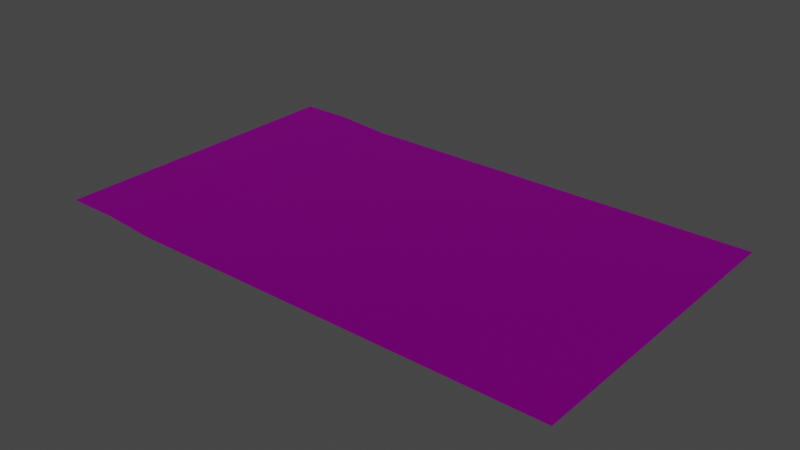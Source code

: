 # Source: untitled.blend  (saved by Blender 2.82.7; exported with 4.5.12 LTS)
import bpy
from mathutils import Matrix  # noqa: F401  (used for matrix-valued properties, if any)

bpy.ops.wm.read_factory_settings(use_empty=True)
scene = bpy.context.scene
scene.name = 'Scene'

# ---- collections
col_collection = bpy.data.collections.new('Collection'); scene.collection.children.link(col_collection)

# ---- images (referenced by path relative to the original .blend; pixels are not part of the script)
import os
ASSET_DIR = os.environ.get("B2B_ASSET_DIR", "")  # directory of the original .blend (textures are referenced by path, not embedded)
HERE = os.path.dirname(os.path.abspath(__file__))  # packed textures are extracted next to this script under _unpacked/

def load_image(name, relpath, width, height, colorspace="sRGB"):
    """Load a texture the original file referenced (path relative to the .blend, or extracted next to this script)."""
    p = next((c for c in (os.path.join(HERE, relpath), os.path.join(ASSET_DIR, relpath)) if relpath and os.path.exists(c)), "")
    if p:
        img = bpy.data.images.load(p, check_existing=True)
        img.name = name
    else:  # same state as the original file: an image datablock whose file is absent (Cycles renders it pink)
        img = bpy.data.images.new(name, width, height)
        img.source = "FILE"
        img.filepath = "//" + (relpath or name)
    img.colorspace_settings.name = colorspace
    return img
img_trek_material_free = load_image('Trek_Material_free', 'Track_Texture_free.png', 1024, 1024, 'sRGB')

# ---- materials (node trees are filled in below, after node groups)
mat_trek_material_free = bpy.data.materials.new('Trek_Material_free')
mat_trek_material_free.use_transparent_shadow = False
mat_trek_material_free.diffuse_color = (1.0, 1.0, 1.0, 1.0)
mat_trek_material_free.roughness = 0.5528
mat_trek_material_free.specular_intensity = 1.0
mat_trek_material_free.metallic = 1.0

# ---- material node trees
mat_trek_material_free.use_nodes = True; mat_trek_material_free.node_tree.nodes.clear()
_N = mat_trek_material_free.node_tree.nodes; _L = mat_trek_material_free.node_tree.links
n0 = _N.new('ShaderNodeOutputMaterial'); n0.name = 'Material Output'; n0.location = (300, 300)
n1 = _N.new('ShaderNodeBsdfPrincipled'); n1.name = 'Principled BSDF'; n1.location = (10, 300)
n1.distribution = 'GGX'
n1.subsurface_method = 'BURLEY'
n1.inputs[1].default_value = 1.0
n1.inputs[2].default_value = 0.5528
n1.inputs[3].default_value = 1.45
n1.inputs[13].default_value = 1.0
n1.inputs[27].default_value = (0.0, 0.0, 0.0, 1.0)
n1.inputs[28].default_value = 1.0
n2 = _N.new('ShaderNodeNormalMap'); n2.name = 'Normal Map'; n2.location = (-300, -300)
n2.label = 'Normal/Map'
n3 = _N.new('ShaderNodeTexImage'); n3.name = 'Image Texture'; n3.location = (-300, 600)
n3.image = img_trek_material_free
_L.new(n1.outputs[0], n0.inputs[0])
_L.new(n2.outputs[0], n1.inputs[5])
_L.new(n3.outputs[0], n1.inputs[0])
n0.is_active_output = True

# ---- world
world_world = bpy.data.worlds.new('World'); scene.world = world_world
world_world.use_nodes = True; world_world.node_tree.nodes.clear()
_N = world_world.node_tree.nodes; _L = world_world.node_tree.links
n0 = _N.new('ShaderNodeOutputWorld'); n0.name = 'World Output'; n0.location = (300, 300)
n1 = _N.new('ShaderNodeBackground'); n1.name = 'Background'; n1.location = (10, 300)
n1.inputs[0].default_value = (0.05088, 0.05088, 0.05088, 1.0)
_L.new(n1.outputs[0], n0.inputs[0])
n0.is_active_output = True
world_world.color = (0.05088, 0.05088, 0.05088)
world_world.use_sun_shadow = False
world_world.sun_shadow_jitter_overblur = 0.0

# ---- meshes
me_mesh = bpy.data.meshes.new('Mesh')
me_mesh.from_pydata([(5.0, 1e-06, -0.75), (5.0, 1e-06, 0.75), (-6.25, 0.1, -0.75), (-5.0, 1e-06, -0.75), (-5.0, 1e-06, 0.75), (-6.25, 0.1, 0.75), (-5.0, 1e-06, 14.25), (-5.0, 0.0, 15.0), (-6.25, 0.1, 14.25), (-6.25, 0.1, 15.0), (5.0, 1e-06, 14.25), (5.0, 0.0, 15.0), (-6.25, 0.1, 0.75), (-5.0, 1e-06, 0.75), (-5.0, 1e-06, 2.25), (-6.25, 0.1, 2.25), (-6.25, 0.1, 2.25), (-5.0, 1e-06, 2.25), (-5.0, 1e-06, 3.75), (-6.25, 0.1, 3.75), (-6.25, 0.1, 3.75), (-5.0, 1e-06, 3.75), (-5.0, 1e-06, 5.25), (-6.25, 0.1, 5.25), (-6.25, 0.1, 5.25), (-5.0, 1e-06, 5.25), (-5.0, 1e-06, 6.75), (-6.25, 0.1, 6.75), (-6.25, 0.1, 6.75), (-5.0, 1e-06, 6.75), (-5.0, 1e-06, 8.25), (-6.25, 0.1, 8.25), (-6.25, 0.1, 8.25), (-5.0, 1e-06, 8.25), (-5.0, 1e-06, 9.75), (-6.25, 0.1, 9.75), (-6.25, 0.1, 9.75), (-5.0, 1e-06, 9.75), (-5.0, 1e-06, 11.25), (-6.25, 0.1, 11.25), (-6.25, 0.1, 11.25), (-5.0, 1e-06, 11.25), (-5.0, 1e-06, 12.75), (-6.25, 0.1, 12.75), (-6.25, 0.1, 12.75), (-5.0, 1e-06, 12.75), (-5.0, 1e-06, 14.25), (-6.25, 0.1, 14.25), (5.0, 1e-06, 0.75), (5.0, 1e-06, 2.25), (5.0, 1e-06, 2.25), (5.0, 1e-06, 3.75), (5.0, 1e-06, 3.75), (5.0, 1e-06, 5.25), (5.0, 1e-06, 5.25), (5.0, 1e-06, 6.75), (5.0, 1e-06, 6.75), (5.0, 1e-06, 8.25), (5.0, 1e-06, 8.25), (5.0, 1e-06, 9.75), (5.0, 1e-06, 9.75), (5.0, 1e-06, 11.25), (5.0, 1e-06, 11.25), (5.0, 1e-06, 12.75), (5.0, 1e-06, 12.75), (5.0, 1e-06, 14.25), (-4.8, 0.0, -15.0), (-4.6, 0.0, -15.0), (-4.6, 0.0, 15.0), (-4.8, 0.0, 15.0), (-6.25, 0.1, -14.25), (-5.0, 1e-06, -14.25), (-5.0, 1e-06, -12.75), (-6.25, 0.1, -12.75), (-6.25, 0.1, -12.75), (-5.0, 1e-06, -12.75), (-5.0, 1e-06, -11.25), (-6.25, 0.1, -11.25), (-6.25, 0.1, -11.25), (-5.0, 1e-06, -11.25), (-5.0, 1e-06, -9.75), (-6.25, 0.1, -9.75), (-6.25, 0.1, -9.75), (-5.0, 1e-06, -9.75), (-5.0, 1e-06, -8.25), (-6.25, 0.1, -8.25), (-6.25, 0.1, -8.25), (-5.0, 1e-06, -8.25), (-5.0, 1e-06, -6.75), (-6.25, 0.1, -6.75), (-6.25, 0.1, -6.75), (-5.0, 1e-06, -6.75), (-5.0, 1e-06, -5.25), (-6.25, 0.1, -5.25), (-6.25, 0.1, -5.25), (-5.0, 1e-06, -5.25), (-5.0, 1e-06, -3.75), (-6.25, 0.1, -3.75), (-6.25, 0.1, -3.75), (-5.0, 1e-06, -3.75), (-5.0, 1e-06, -2.25), (-6.25, 0.1, -2.25), (-6.25, 0.1, -2.25), (-5.0, 1e-06, -2.25), (-5.0, 1e-06, -0.75), (-6.25, 0.1, -0.75), (5.0, 1e-06, -14.25), (5.0, 1e-06, -12.75), (5.0, 1e-06, -12.75), (5.0, 1e-06, -11.25), (5.0, 1e-06, -11.25), (5.0, 1e-06, -9.75), (5.0, 1e-06, -9.75), (5.0, 1e-06, -8.25), (5.0, 1e-06, -8.25), (5.0, 1e-06, -6.75), (5.0, 1e-06, -6.75), (5.0, 1e-06, -5.25), (5.0, 1e-06, -5.25), (5.0, 1e-06, -3.75), (5.0, 1e-06, -3.75), (5.0, 1e-06, -2.25), (5.0, 1e-06, -2.25), (5.0, 1e-06, -0.75), (-6.25, 0.1, -15.0), (-5.0, 0.0, -15.0), (-5.0, 1e-06, -14.25), (-6.25, 0.1, -14.25), (5.0, 0.0, -15.0), (5.0, 1e-06, -14.25), (4.6, 0.0, -15.0), (4.6, 0.0, 15.0), (-4.6, 0.0, 15.0), (-4.6, 0.0, -15.0), (4.6, 0.0, -15.0), (4.8, 0.0, -15.0), (4.8, 0.0, 15.0), (4.6, 0.0, 15.0), (-5.0, 0.0, -15.0), (-4.8, 0.0, -15.0), (-5.0, 1e-06, -14.25), (-5.0, 1e-06, -12.75), (-5.0, 1e-06, -11.25), (-5.0, 1e-06, -9.75), (-5.0, 1e-06, -8.25), (-5.0, 1e-06, -6.75), (-5.0, 1e-06, -5.25), (-5.0, 1e-06, -3.75), (-5.0, 1e-06, -2.25), (-5.0, 1e-06, -0.75), (-5.0, 1e-06, 0.75), (-4.8, 0.0, 15.0), (-5.0, 1e-06, 2.25), (-5.0, 1e-06, 3.75), (-5.0, 1e-06, 5.25), (-5.0, 1e-06, 6.75), (-5.0, 1e-06, 8.25), (-5.0, 1e-06, 9.75), (-5.0, 1e-06, 11.25), (-5.0, 1e-06, 12.75), (-5.0, 1e-06, 14.25), (-5.0, 0.0, 15.0), (5.0, 1e-06, -14.25), (4.8, 0.0, -15.0), (5.0, 0.0, -15.0), (5.0, 1e-06, -12.75), (5.0, 1e-06, -11.25), (5.0, 1e-06, -9.75), (5.0, 1e-06, -8.25), (5.0, 1e-06, -6.75), (5.0, 1e-06, -5.25), (5.0, 1e-06, -3.75), (5.0, 1e-06, -2.25), (5.0, 1e-06, -0.75), (5.0, 1e-06, 0.75), (4.8, 0.0, 15.0), (5.0, 1e-06, 2.25), (5.0, 1e-06, 3.75), (5.0, 1e-06, 5.25), (5.0, 1e-06, 6.75), (5.0, 1e-06, 8.25), (5.0, 1e-06, 9.75), (5.0, 1e-06, 11.25), (5.0, 1e-06, 12.75), (5.0, 1e-06, 14.25), (5.0, 0.0, 15.0), (-7.5, 0.1, 15.0), (-6.25, 0.1, 14.25), (-6.25, 0.1, 15.0), (-6.25, 0.1, 12.75), (-6.25, 0.1, 11.25), (-6.25, 0.1, 9.75), (-6.25, 0.1, 8.25), (-6.25, 0.1, 6.75), (-6.25, 0.1, 5.25), (-6.25, 0.1, 3.75), (-6.25, 0.1, 2.25), (-6.25, 0.1, 0.75), (-7.5, 0.1, -15.0), (-6.25, 0.1, -0.75), (-6.25, 0.1, -2.25), (-6.25, 0.1, -3.75), (-6.25, 0.1, -5.25), (-6.25, 0.1, -6.75), (-6.25, 0.1, -8.25), (-6.25, 0.1, -9.75), (-6.25, 0.1, -11.25), (-6.25, 0.1, -12.75), (-6.25, 0.1, -14.25), (-6.25, 0.1, -15.0)], [(0, 1), (10, 11), (48, 49), (50, 51), (52, 53), (54, 55), (56, 57), (58, 59), (60, 61), (62, 63), (64, 65), (106, 107), (108, 109), (110, 111), (112, 113), (114, 115), (116, 117), (118, 119), (120, 121), (122, 123), (128, 129)], [(2, 4, 3), (2, 5, 4), (6, 8, 7), (8, 9, 7), (12, 14, 13), (12, 15, 14), (16, 18, 17), (16, 19, 18), (20, 22, 21), (20, 23, 22), (24, 26, 25), (24, 27, 26), (28, 30, 29), (28, 31, 30), (32, 34, 33), (32, 35, 34), (36, 38, 37), (36, 39, 38), (40, 42, 41), (40, 43, 42), (44, 46, 45), (44, 47, 46), (66, 68, 67), (66, 69, 68), (70, 72, 71), (70, 73, 72), (74, 76, 75), (74, 77, 76), (78, 80, 79), (78, 81, 80), (82, 84, 83), (82, 85, 84), (86, 88, 87), (86, 89, 88), (90, 92, 91), (90, 93, 92), (94, 96, 95), (94, 97, 96), (98, 100, 99), (98, 101, 100), (102, 104, 103), (102, 105, 104), (124, 126, 125), (124, 127, 126), (130, 132, 131), (130, 133, 132), (134, 136, 135), (134, 137, 136), (138, 140, 139), (140, 141, 139), (139, 141, 142), (142, 143, 139), (143, 144, 139), (144, 145, 139), (139, 145, 146), (146, 147, 139), (147, 148, 139), (139, 148, 149), (149, 150, 139), (151, 139, 150), (150, 152, 151), (152, 153, 151), (153, 154, 151), (155, 151, 154), (155, 156, 151), (157, 151, 156), (158, 151, 157), (158, 159, 151), (160, 151, 159), (161, 151, 160), (162, 164, 163), (165, 162, 163), (166, 165, 163), (167, 166, 163), (168, 167, 163), (168, 163, 169), (163, 170, 169), (171, 170, 163), (163, 172, 171), (173, 172, 163), (174, 173, 163), (175, 174, 163), (174, 175, 176), (177, 176, 175), (178, 177, 175), (179, 178, 175), (180, 179, 175), (181, 180, 175), (182, 181, 175), (183, 182, 175), (175, 184, 183), (175, 185, 184), (186, 188, 187), (186, 187, 189), (189, 190, 186), (190, 191, 186), (191, 192, 186), (192, 193, 186), (193, 194, 186), (194, 195, 186), (195, 196, 186), (196, 197, 186), (197, 198, 186), (198, 197, 199), (198, 199, 200), (200, 201, 198), (201, 202, 198), (198, 202, 203), (203, 204, 198), (204, 205, 198), (205, 206, 198), (206, 207, 198), (207, 208, 198), (208, 209, 198)])
me_mesh.polygons.foreach_set('use_smooth', [True] * 114)
_uv = me_mesh.uv_layers.new(name='map1')
_uv.uv.foreach_set('vector', [0.193, 0.9429, 0.193, 0.9429, 0.193, 0.9429, 0.193, 0.9429, 0.193, 0.9429, 0.193, 0.9429, 0.193, 0.9429, 0.193, 0.9429, 0.193, 0.9429, 0.193, 0.9429, 0.193, 0.9429, 0.193, 0.9429, 0.6901, 0.436, 0.6901, 0.436, 0.6901, 0.436, 0.6901, 0.436, 0.6901, 0.436, 0.6901, 0.436, 0.193, 0.9429, 0.193, 0.9429, 0.193, 0.9429, 0.193, 0.9429, 0.193, 0.9429, 0.193, 0.9429, 0.6901, 0.436, 0.6901, 0.436, 0.6901, 0.436, 0.6901, 0.436, 0.6901, 0.436, 0.6901, 0.436, 0.193, 0.9429, 0.193, 0.9429, 0.193, 0.9429, 0.193, 0.9429, 0.193, 0.9429, 0.193, 0.9429, 0.6901, 0.436, 0.6901, 0.436, 0.6901, 0.436, 0.6901, 0.436, 0.6901, 0.436, 0.6901, 0.436, 0.193, 0.9429, 0.193, 0.9429, 0.193, 0.9429, 0.193, 0.9429, 0.193, 0.9429, 0.193, 0.9429, 0.6901, 0.436, 0.6901, 0.436, 0.6901, 0.436, 0.6901, 0.436, 0.6901, 0.436, 0.6901, 0.436, 0.193, 0.9429, 0.193, 0.9429, 0.193, 0.9429, 0.193, 0.9429, 0.193, 0.9429, 0.193, 0.9429, 0.6901, 0.436, 0.6901, 0.436, 0.6901, 0.436, 0.6901, 0.436, 0.6901, 0.436, 0.6901, 0.436, 0.193, 0.9429, 0.193, 0.9429, 0.193, 0.9429, 0.193, 0.9429, 0.193, 0.9429, 0.193, 0.9429, 0.6901, 0.436, 0.6901, 0.436, 0.6901, 0.436, 0.6901, 0.436, 0.6901, 0.436, 0.6901, 0.436, 0.193, 0.9429, 0.193, 0.9429, 0.193, 0.9429, 0.193, 0.9429, 0.193, 0.9429, 0.193, 0.9429, 0.6901, 0.436, 0.6901, 0.436, 0.6901, 0.436, 0.6901, 0.436, 0.6901, 0.436, 0.6901, 0.436, 0.193, 0.9429, 0.193, 0.9429, 0.193, 0.9429, 0.193, 0.9429, 0.193, 0.9429, 0.193, 0.9429, 0.6901, 0.436, 0.6901, 0.436, 0.6901, 0.436, 0.6901, 0.436, 0.6901, 0.436, 0.6901, 0.436, 0.193, 0.9429, 0.193, 0.9429, 0.193, 0.9429, 0.193, 0.9429, 0.193, 0.9429, 0.193, 0.9429, 0.6901, 0.436, 0.6901, 0.436, 0.6901, 0.436, 0.6901, 0.436, 0.6901, 0.436, 0.6901, 0.436, 0.193, 0.9429, 0.193, 0.9429, 0.193, 0.9429, 0.193, 0.9429, 0.193, 0.9429, 0.193, 0.9429, 0.6901, 0.436, 0.6901, 0.436, 0.6901, 0.436, 0.6901, 0.436, 0.6901, 0.436, 0.6901, 0.436, 0.193, 0.9429, 0.193, 0.9429, 0.193, 0.9429, 0.193, 0.9429, 0.193, 0.9429, 0.193, 0.9429, 0.8107, 0.938, 0.8107, 0.938, 0.8107, 0.938, 0.8107, 0.938, 0.8107, 0.938, 0.8107, 0.938, 0.193, 0.9429, 0.193, 0.9429, 0.193, 0.9429, 0.193, 0.9429, 0.193, 0.9429, 0.193, 0.9429, 0.8107, 0.938, 0.8107, 0.938, 0.8107, 0.938, 0.8107, 0.938, 0.8107, 0.938, 0.8107, 0.938, 0.8107, 0.938, 0.8107, 0.938, 0.8107, 0.938, 0.8107, 0.938, 0.8107, 0.938, 0.8107, 0.938, 0.8107, 0.938, 0.8107, 0.938, 0.8107, 0.938, 0.8107, 0.938, 0.8107, 0.938, 0.8107, 0.938, 0.8107, 0.938, 0.8107, 0.938, 0.8107, 0.938, 0.8107, 0.938, 0.8107, 0.938, 0.8107, 0.938, 0.8107, 0.938, 0.8107, 0.938, 0.8107, 0.938, 0.8107, 0.938, 0.8107, 0.938, 0.8107, 0.938, 0.8107, 0.938, 0.8107, 0.938, 0.8107, 0.938, 0.8107, 0.938, 0.8107, 0.938, 0.8107, 0.938, 0.8107, 0.938, 0.8107, 0.938, 0.8107, 0.938, 0.8107, 0.938, 0.8107, 0.938, 0.8107, 0.938, 0.8107, 0.938, 0.8107, 0.938, 0.8107, 0.938, 0.8107, 0.938, 0.8107, 0.938, 0.8107, 0.938, 0.8107, 0.938, 0.8107, 0.938, 0.8107, 0.938, 0.8107, 0.938, 0.8107, 0.938, 0.8107, 0.938, 0.8107, 0.938, 0.8107, 0.938, 0.8107, 0.938, 0.8107, 0.938, 0.8107, 0.938, 0.8107, 0.938, 0.8107, 0.938, 0.8107, 0.938, 0.8107, 0.938, 0.8107, 0.938, 0.8107, 0.938, 0.8107, 0.938, 0.8107, 0.938, 0.8107, 0.938, 0.8107, 0.938, 0.8107, 0.938, 0.8107, 0.938, 0.8107, 0.938, 0.8107, 0.938, 0.8107, 0.938, 0.8107, 0.938, 0.8107, 0.938, 0.8107, 0.938, 0.8107, 0.938, 0.8107, 0.938, 0.8107, 0.938, 0.8107, 0.938, 0.8107, 0.938, 0.8107, 0.938, 0.8107, 0.938, 0.8107, 0.938, 0.8107, 0.938, 0.8107, 0.938, 0.8107, 0.938, 0.8107, 0.938, 0.8107, 0.938, 0.8107, 0.938, 0.8107, 0.938, 0.8107, 0.938, 0.8107, 0.938, 0.8107, 0.938, 0.8107, 0.938, 0.8107, 0.938, 0.8107, 0.938, 0.8107, 0.938, 0.8107, 0.938, 0.8107, 0.938, 0.8107, 0.938, 0.8107, 0.938, 0.8107, 0.938, 0.8107, 0.938, 0.8107, 0.938, 0.8107, 0.938, 0.8107, 0.938, 0.8107, 0.938, 0.8107, 0.938, 0.8107, 0.938, 0.8107, 0.938, 0.8107, 0.938, 0.8107, 0.938, 0.8107, 0.938, 0.8107, 0.938, 0.8107, 0.938, 0.8107, 0.938, 0.8107, 0.938, 0.8107, 0.938, 0.8107, 0.938, 0.8107, 0.938, 0.8107, 0.938, 0.8107, 0.938, 0.8107, 0.938, 0.8107, 0.938, 0.8107, 0.938, 0.8107, 0.938, 0.8107, 0.938, 0.8107, 0.938, 0.8107, 0.938, 0.8107, 0.938, 0.9406, 0.687, 0.9406, 0.687, 0.9406, 0.687, 0.9406, 0.687, 0.9406, 0.687, 0.9406, 0.687, 0.9406, 0.687, 0.9406, 0.687, 0.9406, 0.687, 0.9406, 0.687, 0.9406, 0.687, 0.9406, 0.687, 0.9406, 0.687, 0.9406, 0.687, 0.9406, 0.687, 0.9406, 0.687, 0.9406, 0.687, 0.9406, 0.687, 0.9406, 0.687, 0.9406, 0.687, 0.9406, 0.687, 0.9406, 0.687, 0.9406, 0.687, 0.9406, 0.687, 0.9406, 0.687, 0.9406, 0.687, 0.9406, 0.687, 0.9406, 0.687, 0.9406, 0.687, 0.9406, 0.687, 0.9406, 0.687, 0.9406, 0.687, 0.9406, 0.687, 0.9406, 0.687, 0.9406, 0.687, 0.9406, 0.687, 0.9406, 0.687, 0.9406, 0.687, 0.9406, 0.687, 0.9406, 0.687, 0.9406, 0.687, 0.9406, 0.687, 0.9406, 0.687, 0.9406, 0.687, 0.9406, 0.687, 0.9406, 0.687, 0.9406, 0.687, 0.9406, 0.687, 0.9406, 0.687, 0.9406, 0.687, 0.9406, 0.687, 0.9406, 0.687, 0.9406, 0.687, 0.9406, 0.687, 0.9406, 0.687, 0.9406, 0.687, 0.9406, 0.687, 0.9406, 0.687, 0.9406, 0.687, 0.9406, 0.687, 0.9406, 0.687, 0.9406, 0.687, 0.9406, 0.687, 0.9406, 0.687, 0.9406, 0.687, 0.9406, 0.687])
me_mesh.materials.append(mat_trek_material_free)
me_mesh.use_remesh_fix_poles = True
me_mesh.use_remesh_preserve_attributes = False
me_mesh.use_mirror_vertex_groups = False
me_mesh.update()
me_mesh.normals_split_custom_set([tuple(v) for v in zip(*[iter([0.07975, 0.9968, 0.0, 0.07975, 0.9968, 0.0, 0.07975, 0.9968, 0.0, 0.07975, 0.9968, 0.0, 0.07975, 0.9968, 0.0, 0.07975, 0.9968, 0.0, 0.07975, 0.9968, 1.331e-06, 0.07975, 0.9968, 4.567e-07, 0.07975, 0.9968, 8.742e-07, 0.07975, 0.9968, 4.567e-07, 0.07975, 0.9968, 0.0, 0.07975, 0.9968, 8.742e-07, 0.07975, 0.9968, 0.0, 0.07975, 0.9968, 0.0, 0.07975, 0.9968, 0.0, 0.07975, 0.9968, 0.0, 0.07975, 0.9968, 0.0, 0.07975, 0.9968, 0.0, 0.07975, 0.9968, 0.0, 0.07975, 0.9968, 0.0, 0.07975, 0.9968, 0.0, 0.07975, 0.9968, 0.0, 0.07975, 0.9968, 0.0, 0.07975, 0.9968, 0.0, 0.07975, 0.9968, 0.0, 0.07975, 0.9968, 0.0, 0.07975, 0.9968, 0.0, 0.07975, 0.9968, 0.0, 0.07975, 0.9968, 0.0, 0.07975, 0.9968, 0.0, 0.07975, 0.9968, -5.104e-08, 0.07975, 0.9968, -5.194e-08, 0.07975, 0.9968, -4.753e-08, 0.07975, 0.9968, -5.104e-08, 0.07975, 0.9968, -5.545e-08, 0.07975, 0.9968, -5.194e-08, 0.07975, 0.9968, 0.0, 0.07975, 0.9968, 0.0, 0.07975, 0.9968, 0.0, 0.07975, 0.9968, 0.0, 0.07975, 0.9968, 0.0, 0.07975, 0.9968, 0.0, 0.07975, 0.9968, 0.0, 0.07975, 0.9968, 0.0, 0.07975, 0.9968, 0.0, 0.07975, 0.9968, 0.0, 0.07975, 0.9968, 0.0, 0.07975, 0.9968, 0.0, 0.07975, 0.9968, 0.0, 0.07975, 0.9968, 0.0, 0.07975, 0.9968, 0.0, 0.07975, 0.9968, 0.0, 0.07975, 0.9968, 0.0, 0.07975, 0.9968, 0.0, 0.07975, 0.9968, 0.0, 0.07975, 0.9968, 0.0, 0.07975, 0.9968, 0.0, 0.07975, 0.9968, 0.0, 0.07975, 0.9968, 0.0, 0.07975, 0.9968, 0.0, 0.07975, 0.9968, 0.0, 0.07975, 0.9968, 0.0, 0.07975, 0.9968, 0.0, 0.07975, 0.9968, 0.0, 0.07975, 0.9968, 0.0, 0.07975, 0.9968, 0.0, 0.0, 1.0, 0.0, 0.0, 1.0, 0.0, 0.0, 1.0, 0.0, 0.0, 1.0, 0.0, 0.0, 1.0, 0.0, 0.0, 1.0, 0.0, 0.07975, 0.9968, 0.0, 0.07975, 0.9968, 0.0, 0.07975, 0.9968, 0.0, 0.07975, 0.9968, 0.0, 0.07975, 0.9968, 0.0, 0.07975, 0.9968, 0.0, 0.07975, 0.9968, 0.0, 0.07975, 0.9968, 0.0, 0.07975, 0.9968, 0.0, 0.07975, 0.9968, 0.0, 0.07975, 0.9968, 0.0, 0.07975, 0.9968, 0.0, 0.07975, 0.9968, 0.0, 0.07975, 0.9968, 0.0, 0.07975, 0.9968, 0.0, 0.07975, 0.9968, 0.0, 0.07975, 0.9968, 0.0, 0.07975, 0.9968, 0.0, 0.07975, 0.9968, 0.0, 0.07975, 0.9968, 0.0, 0.07975, 0.9968, 0.0, 0.07975, 0.9968, 0.0, 0.07975, 0.9968, 0.0, 0.07975, 0.9968, 0.0, 0.07975, 0.9968, 0.0, 0.07975, 0.9968, 0.0, 0.07975, 0.9968, 0.0, 0.07975, 0.9968, 0.0, 0.07975, 0.9968, 0.0, 0.07975, 0.9968, 0.0, 0.07975, 0.9968, 0.0, 0.07975, 0.9968, 0.0, 0.07975, 0.9968, 0.0, 0.07975, 0.9968, 0.0, 0.07975, 0.9968, 0.0, 0.07975, 0.9968, 0.0, 0.07975, 0.9968, 0.0, 0.07975, 0.9968, 0.0, 0.07975, 0.9968, 0.0, 0.07975, 0.9968, 0.0, 0.07975, 0.9968, 0.0, 0.07975, 0.9968, 0.0, 0.07975, 0.9968, 0.0, 0.07975, 0.9968, 0.0, 0.07975, 0.9968, 0.0, 0.07975, 0.9968, 0.0, 0.07975, 0.9968, 0.0, 0.07975, 0.9968, 0.0, 0.07975, 0.9968, 0.0, 0.07975, 0.9968, 0.0, 0.07975, 0.9968, 0.0, 0.07975, 0.9968, 0.0, 0.07975, 0.9968, 0.0, 0.07975, 0.9968, 0.0, 0.07975, 0.9968, -4.567e-07, 0.07975, 0.9968, -8.742e-07, 0.07975, 0.9968, -1.331e-06, 0.07975, 0.9968, -4.567e-07, 0.07975, 0.9968, 0.0, 0.07975, 0.9968, -8.742e-07, 0.0, 1.0, 0.0, 0.0, 1.0, 0.0, 0.0, 1.0, 0.0, 0.0, 1.0, 0.0, 0.0, 1.0, 0.0, 0.0, 1.0, 0.0, 0.0, 1.0, 0.0, 0.0, 1.0, 0.0, 0.0, 1.0, 0.0, 0.0, 1.0, 0.0, 0.0, 1.0, 0.0, 0.0, 1.0, 0.0, 0.0, 1.0, -1.333e-06, 4.585e-06, 1.0, -1.106e-07, 8.29e-07, 1.0, -1.112e-06, 4.585e-06, 1.0, -1.106e-07, 5e-06, 1.0, 0.0, 8.29e-07, 1.0, -1.112e-06, 8.29e-07, 1.0, -1.112e-06, 5e-06, 1.0, 0.0, 5e-06, 1.0, 0.0, 5e-06, 1.0, 0.0, 5e-06, 1.0, 0.0, 8.29e-07, 1.0, -1.112e-06, 5e-06, 1.0, 0.0, 5e-06, 1.0, 0.0, 8.29e-07, 1.0, -1.112e-06, 5e-06, 1.0, 0.0, 5e-06, 1.0, 0.0, 8.29e-07, 1.0, -1.112e-06, 8.29e-07, 1.0, -1.112e-06, 5e-06, 1.0, 0.0, 5e-06, 1.0, 0.0, 5e-06, 1.0, 0.0, 5e-06, 1.0, 0.0, 8.29e-07, 1.0, -1.112e-06, 5e-06, 1.0, 0.0, 5e-06, 1.0, 0.0, 8.29e-07, 1.0, -1.112e-06, 8.29e-07, 1.0, -1.112e-06, 5e-06, 1.0, 0.0, 5e-06, 1.0, 0.0, 5e-06, 1.0, 0.0, 5e-06, 1.0, -3.147e-13, 8.29e-07, 1.0, -1.112e-06, 8.293e-07, 1.0, 1.112e-06, 8.29e-07, 1.0, -1.112e-06, 5e-06, 1.0, -3.147e-13, 5e-06, 1.0, -3.147e-13, 5e-06, 1.0, 0.0, 8.293e-07, 1.0, 1.112e-06, 5e-06, 1.0, 0.0, 5e-06, 1.0, 0.0, 8.293e-07, 1.0, 1.112e-06, 5e-06, 1.0, 0.0, 5e-06, 1.0, -2.072e-14, 8.293e-07, 1.0, 1.112e-06, 5e-06, 1.0, -3.149e-12, 8.293e-07, 1.0, 1.112e-06, 5e-06, 1.0, -2.072e-14, 5e-06, 1.0, -3.149e-12, 5e-06, 1.0, 0.0, 8.293e-07, 1.0, 1.112e-06, 5e-06, 1.0, 0.0, 8.293e-07, 1.0, 1.112e-06, 5e-06, 1.0, 0.0, 5e-06, 1.0, 0.0, 8.293e-07, 1.0, 1.112e-06, 5e-06, 1.0, 0.0, 5e-06, 1.0, 0.0, 5e-06, 1.0, 0.0, 8.293e-07, 1.0, 1.112e-06, 4.585e-06, 1.0, 1.106e-07, 8.293e-07, 1.0, 1.112e-06, 5e-06, 1.0, 0.0, 0.0, 1.0, 1.333e-06, 8.293e-07, 1.0, 1.112e-06, 4.585e-06, 1.0, 1.106e-07, -4.585e-06, 1.0, -1.106e-07, 0.0, 1.0, -1.333e-06, -8.29e-07, 1.0, -1.112e-06, -5e-06, 1.0, 0.0, -4.585e-06, 1.0, -1.106e-07, -8.29e-07, 1.0, -1.112e-06, -5e-06, 1.0, 0.0, -5e-06, 1.0, 0.0, -8.29e-07, 1.0, -1.112e-06, -5e-06, 1.0, 0.0, -5e-06, 1.0, 0.0, -8.29e-07, 1.0, -1.112e-06, -5e-06, 1.0, 0.0, -5e-06, 1.0, 0.0, -8.29e-07, 1.0, -1.112e-06, -5e-06, 1.0, 0.0, -8.29e-07, 1.0, -1.112e-06, -5e-06, 1.0, 3.16e-12, -8.29e-07, 1.0, -1.112e-06, -5e-06, 1.0, 2.078e-14, -5e-06, 1.0, 3.16e-12, -5e-06, 1.0, 0.0, -5e-06, 1.0, 2.078e-14, -8.29e-07, 1.0, -1.112e-06, -8.29e-07, 1.0, -1.112e-06, -5e-06, 1.0, 0.0, -5e-06, 1.0, 0.0, -5e-06, 1.0, 0.0, -5e-06, 1.0, 0.0, -8.29e-07, 1.0, -1.112e-06, -5e-06, 1.0, 1.573e-13, -5e-06, 1.0, 0.0, -8.29e-07, 1.0, -1.112e-06, -8.293e-07, 1.0, 1.112e-06, -5e-06, 1.0, 1.573e-13, -8.29e-07, 1.0, -1.112e-06, -5e-06, 1.0, 1.573e-13, -8.293e-07, 1.0, 1.112e-06, -5e-06, 1.0, 0.0, -5e-06, 1.0, 0.0, -5e-06, 1.0, 0.0, -8.293e-07, 1.0, 1.112e-06, -5e-06, 1.0, 0.0, -5e-06, 1.0, 0.0, -8.293e-07, 1.0, 1.112e-06, -5e-06, 1.0, 0.0, -5e-06, 1.0, 0.0, -8.293e-07, 1.0, 1.112e-06, -5e-06, 1.0, 0.0, -5e-06, 1.0, 0.0, -8.293e-07, 1.0, 1.112e-06, -5e-06, 1.0, 0.0, -5e-06, 1.0, 0.0, -8.293e-07, 1.0, 1.112e-06, -5e-06, 1.0, 0.0, -5e-06, 1.0, 0.0, -8.293e-07, 1.0, 1.112e-06, -5e-06, 1.0, 0.0, -5e-06, 1.0, 0.0, -8.293e-07, 1.0, 1.112e-06, -8.293e-07, 1.0, 1.112e-06, -4.585e-06, 1.0, 1.106e-07, -5e-06, 1.0, 0.0, -8.293e-07, 1.0, 1.112e-06, 0.0, 1.0, 1.333e-06, -4.585e-06, 1.0, 1.106e-07, 0.0, 1.0, -2.048e-10, 0.0, 1.0, 0.0, 0.0, 1.0, 0.0, 0.0, 1.0, -2.048e-10, 0.0, 1.0, 0.0, 0.0, 1.0, 0.0, 0.0, 1.0, 0.0, 0.0, 1.0, 0.0, 0.0, 1.0, -2.048e-10, 0.0, 1.0, 0.0, 0.0, 1.0, 0.0, 0.0, 1.0, -2.048e-10, 0.0, 1.0, 0.0, 0.0, 1.0, 0.0, 0.0, 1.0, -2.048e-10, 0.0, 1.0, 0.0, 0.0, 1.0, -1.513e-08, 0.0, 1.0, -2.048e-10, 0.0, 1.0, -1.513e-08, 0.0, 1.0, -6.45e-10, 0.0, 1.0, -2.048e-10, 0.0, 1.0, -6.45e-10, 0.0, 1.0, 0.0, 0.0, 1.0, -2.048e-10, 0.0, 1.0, 0.0, 0.0, 1.0, 0.0, 0.0, 1.0, -2.048e-10, 0.0, 1.0, 0.0, 0.0, 1.0, 4.515e-10, 0.0, 1.0, -2.048e-10, 0.0, 1.0, 4.515e-10, 0.0, 1.0, 2.404e-11, 0.0, 1.0, -2.048e-10, 0.0, 1.0, 2.404e-11, 0.0, 1.0, 4.515e-10, 0.0, 1.0, 0.0, 0.0, 1.0, 2.404e-11, 0.0, 1.0, 0.0, 0.0, 1.0, 0.0, 0.0, 1.0, 0.0, 0.0, 1.0, 0.0, 0.0, 1.0, 2.404e-11, 0.0, 1.0, 0.0, 0.0, 1.0, 0.0, 0.0, 1.0, 2.404e-11, 0.0, 1.0, 2.404e-11, 0.0, 1.0, 0.0, 0.0, 1.0, 0.0, 0.0, 1.0, 0.0, 0.0, 1.0, 0.0, 0.0, 1.0, 2.404e-11, 0.0, 1.0, 0.0, 0.0, 1.0, 0.0, 0.0, 1.0, 2.404e-11, 0.0, 1.0, 0.0, 0.0, 1.0, 0.0, 0.0, 1.0, 2.404e-11, 0.0, 1.0, 0.0, 0.0, 1.0, 0.0, 0.0, 1.0, 2.404e-11, 0.0, 1.0, 0.0, 0.0, 1.0, 0.0, 0.0, 1.0, 2.404e-11, 0.0, 1.0, 0.0, 0.0, 1.0, 0.0, 0.0, 1.0, 2.404e-11])] * 3)])

# ---- objects
ob_track_line_type_01_30m_free_obs__1 = bpy.data.objects.new('Track_line_type_01_30m_free_obs (1)', me_mesh)

# ---- transforms, parenting, visibility, modifiers, constraints
ob_track_line_type_01_30m_free_obs__1.location = (0.03104, -0.065, 0.0)
ob_track_line_type_01_30m_free_obs__1.rotation_euler = (1.571, -0.0, 0.0)
ob_track_line_type_01_30m_free_obs__1.scale = (1.0, 1.0, 0.25)
ob_track_line_type_01_30m_free_obs__1.color = (0.8, 0.8, 0.8, 1.0)
ob_track_line_type_01_30m_free_obs__1.lineart.crease_threshold = 0.0

# ---- collection membership
col_collection.objects.link(ob_track_line_type_01_30m_free_obs__1)

# ---- scene / render settings (as saved in the file)
scene.frame_start = 1; scene.frame_end = 250; scene.frame_set(1)
scene.render.engine = 'BLENDER_EEVEE_NEXT'
scene.cycles.use_denoising = False
scene.cycles.samples = 128
scene.cycles.sampling_pattern = 'TABULATED_SOBOL'
scene.cycles.use_adaptive_sampling = False
scene.cycles.use_light_tree = False
scene.view_settings.view_transform = 'Filmic'
bpy.context.view_layer.update()

# ---- added for rendering (the .blend has no active camera and no usable light): camera, sun
cam_auto = bpy.data.cameras.new('AutoCamera')
cam_auto.lens = 50.0
cam_auto.sensor_width = 36.0
cam_auto.clip_end = 1000.0
ob_auto_camera = bpy.data.objects.new('AutoCamera', cam_auto)
scene.collection.objects.link(ob_auto_camera)
ob_auto_camera.location = (12.2687, -16.2502, 10.8401)
ob_auto_camera.rotation_euler = (1.09748, -7.21219e-08, 0.694738)
scene.camera = ob_auto_camera
light_auto_sun = bpy.data.lights.new('AutoSun', 'SUN')
light_auto_sun.energy = 3.0
light_auto_sun.angle = 0.0523599
ob_auto_sun = bpy.data.objects.new('AutoSun', light_auto_sun)
scene.collection.objects.link(ob_auto_sun)
ob_auto_sun.rotation_euler = (0.872665, 0.174533, 0.523599)
bpy.context.view_layer.update()
